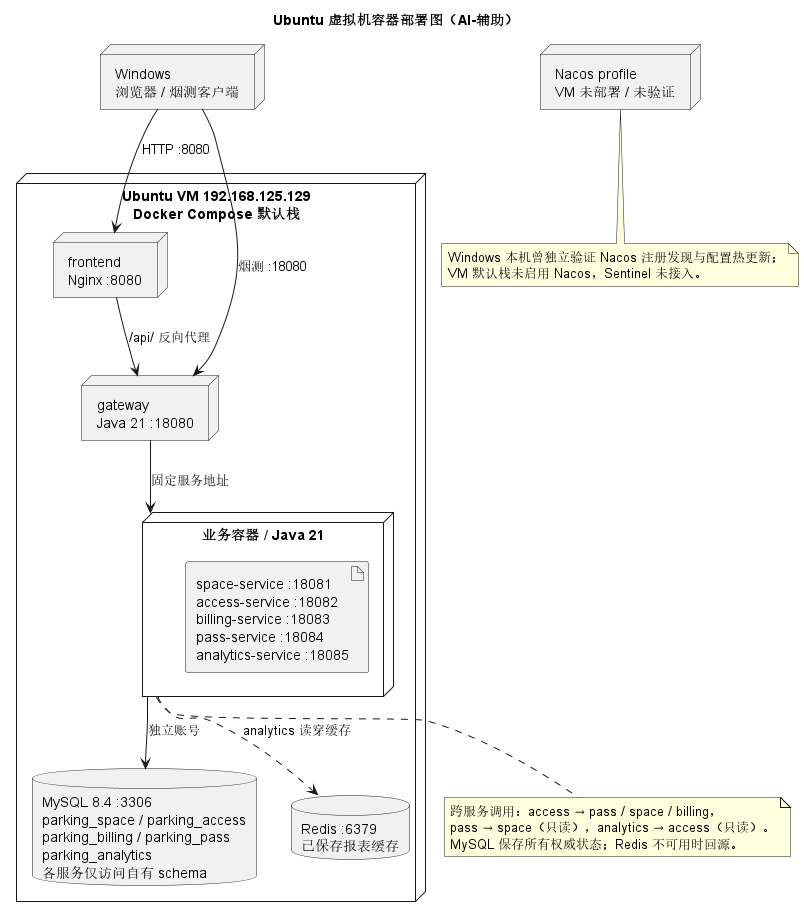

The diagram above was rendered by PlantUML. Its source (embedded in the PNG):
@startuml
title Ubuntu 虚拟机容器部署图（AI-辅助）
top to bottom direction
node "Windows\n浏览器 / 烟测客户端" as client
node "Ubuntu VM 192.168.125.129\nDocker Compose 默认栈" {
  node "frontend\nNginx :8080" as frontend
  node "gateway\nJava 21 :18080" as gateway
  node "业务容器 / Java 21" as services {
    artifact "space-service :18081\naccess-service :18082\nbilling-service :18083\npass-service :18084\nanalytics-service :18085" as business
  }
  database "MySQL 8.4 :3306\nparking_space / parking_access\nparking_billing / parking_pass\nparking_analytics\n各服务仅访问自有 schema" as mysql
  database "Redis :6379\n已保存报表缓存" as redis
}
node "Nacos profile\nVM 未部署 / 未验证" as nacos
client --> frontend : HTTP :8080
client --> gateway : 烟测 :18080
frontend --> gateway : /api/ 反向代理
gateway --> services : 固定服务地址
services --> mysql : 独立账号
services ..> redis : analytics 读穿缓存
note bottom of services
跨服务调用：access → pass / space / billing，
pass → space（只读），analytics → access（只读）。
MySQL 保存所有权威状态；Redis 不可用时回源。
end note
note bottom of nacos
Windows 本机曾独立验证 Nacos 注册发现与配置热更新；
VM 默认栈未启用 Nacos，Sentinel 未接入。
end note
@enduml